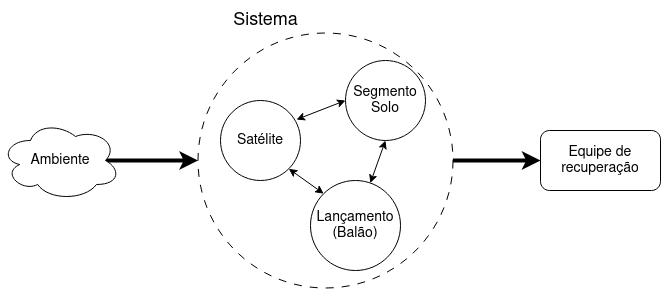

The diagram above was exported from draw.io. Its source (the exported page's mxGraphModel, read from the mxfile embedded in the PNG):
<mxGraphModel dx="704" dy="386" grid="1" gridSize="10" guides="1" tooltips="1" connect="1" arrows="1" fold="1" page="1" pageScale="1" pageWidth="850" pageHeight="1100" math="0" shadow="0">
  <root>
    <mxCell id="0" />
    <mxCell id="1" parent="0" />
    <mxCell id="SGJADNHCsB7ORd9xM12w-13" style="edgeStyle=orthogonalEdgeStyle;rounded=0;orthogonalLoop=1;jettySize=auto;html=1;exitX=0;exitY=0.5;exitDx=0;exitDy=0;entryX=0.875;entryY=0.5;entryDx=0;entryDy=0;entryPerimeter=0;strokeWidth=4;startArrow=classic;startFill=1;endArrow=none;endFill=0;" edge="1" parent="1" source="SGJADNHCsB7ORd9xM12w-6" target="SGJADNHCsB7ORd9xM12w-1">
      <mxGeometry relative="1" as="geometry" />
    </mxCell>
    <mxCell id="SGJADNHCsB7ORd9xM12w-14" style="edgeStyle=orthogonalEdgeStyle;rounded=0;orthogonalLoop=1;jettySize=auto;html=1;exitX=1;exitY=0.5;exitDx=0;exitDy=0;entryX=0;entryY=0.5;entryDx=0;entryDy=0;strokeWidth=4;" edge="1" parent="1" source="SGJADNHCsB7ORd9xM12w-6" target="SGJADNHCsB7ORd9xM12w-9">
      <mxGeometry relative="1" as="geometry" />
    </mxCell>
    <mxCell id="SGJADNHCsB7ORd9xM12w-6" value="" style="ellipse;whiteSpace=wrap;html=1;aspect=fixed;fillStyle=solid;gradientColor=none;gradientDirection=radial;dashed=1;dashPattern=8 8;" vertex="1" parent="1">
      <mxGeometry x="277.5" y="102.5" width="255" height="255" as="geometry" />
    </mxCell>
    <mxCell id="SGJADNHCsB7ORd9xM12w-1" value="&lt;font style=&quot;font-size: 14px;&quot;&gt;Ambiente&lt;/font&gt;" style="ellipse;shape=cloud;whiteSpace=wrap;html=1;" vertex="1" parent="1">
      <mxGeometry x="80" y="190" width="120" height="80" as="geometry" />
    </mxCell>
    <mxCell id="SGJADNHCsB7ORd9xM12w-3" value="&lt;div style=&quot;font-size: 14px;&quot;&gt;&lt;font style=&quot;font-size: 14px;&quot;&gt;Lançamento&lt;/font&gt;&lt;/div&gt;&lt;div style=&quot;font-size: 14px;&quot;&gt;&lt;font style=&quot;font-size: 14px;&quot;&gt;(Balão)&lt;/font&gt;&lt;/div&gt;" style="ellipse;whiteSpace=wrap;html=1;aspect=fixed;" vertex="1" parent="1">
      <mxGeometry x="390" y="250" width="90" height="90" as="geometry" />
    </mxCell>
    <mxCell id="SGJADNHCsB7ORd9xM12w-17" style="rounded=0;orthogonalLoop=1;jettySize=auto;html=1;exitX=0.5;exitY=1;exitDx=0;exitDy=0;startArrow=classic;startFill=1;" edge="1" parent="1" source="SGJADNHCsB7ORd9xM12w-4" target="SGJADNHCsB7ORd9xM12w-3">
      <mxGeometry relative="1" as="geometry">
        <mxPoint x="470" y="250" as="targetPoint" />
      </mxGeometry>
    </mxCell>
    <mxCell id="SGJADNHCsB7ORd9xM12w-4" value="&lt;div style=&quot;font-size: 14px;&quot;&gt;&lt;font style=&quot;font-size: 14px;&quot;&gt;Segmento&lt;/font&gt;&lt;/div&gt;&lt;div style=&quot;font-size: 14px;&quot;&gt;&lt;font style=&quot;font-size: 14px;&quot;&gt;Solo&lt;font style=&quot;font-size: 14px;&quot;&gt;&lt;br&gt;&lt;/font&gt;&lt;/font&gt;&lt;/div&gt;" style="ellipse;whiteSpace=wrap;html=1;aspect=fixed;" vertex="1" parent="1">
      <mxGeometry x="425" y="130" width="80" height="80" as="geometry" />
    </mxCell>
    <mxCell id="SGJADNHCsB7ORd9xM12w-15" style="rounded=0;orthogonalLoop=1;jettySize=auto;html=1;exitX=1;exitY=1;exitDx=0;exitDy=0;entryX=0;entryY=0;entryDx=0;entryDy=0;startArrow=classic;startFill=1;" edge="1" parent="1" source="SGJADNHCsB7ORd9xM12w-5" target="SGJADNHCsB7ORd9xM12w-3">
      <mxGeometry relative="1" as="geometry" />
    </mxCell>
    <mxCell id="SGJADNHCsB7ORd9xM12w-16" style="rounded=0;orthogonalLoop=1;jettySize=auto;html=1;entryX=0;entryY=0.5;entryDx=0;entryDy=0;exitX=0.95;exitY=0.238;exitDx=0;exitDy=0;exitPerimeter=0;startArrow=classic;startFill=1;" edge="1" parent="1" source="SGJADNHCsB7ORd9xM12w-5" target="SGJADNHCsB7ORd9xM12w-4">
      <mxGeometry relative="1" as="geometry">
        <mxPoint x="380" y="180" as="sourcePoint" />
      </mxGeometry>
    </mxCell>
    <mxCell id="SGJADNHCsB7ORd9xM12w-5" value="&lt;font style=&quot;font-size: 14px;&quot;&gt;Satélite&lt;/font&gt;" style="ellipse;whiteSpace=wrap;html=1;aspect=fixed;" vertex="1" parent="1">
      <mxGeometry x="300" y="170" width="80" height="80" as="geometry" />
    </mxCell>
    <mxCell id="SGJADNHCsB7ORd9xM12w-7" value="&lt;font style=&quot;font-size: 18px;&quot;&gt;Sistema&lt;/font&gt;" style="text;html=1;align=center;verticalAlign=middle;resizable=0;points=[];autosize=1;strokeColor=none;fillColor=none;" vertex="1" parent="1">
      <mxGeometry x="300" y="70" width="90" height="40" as="geometry" />
    </mxCell>
    <mxCell id="SGJADNHCsB7ORd9xM12w-9" value="&lt;font style=&quot;font-size: 14px;&quot;&gt;Equipe de recuperação&lt;/font&gt;" style="rounded=1;whiteSpace=wrap;html=1;" vertex="1" parent="1">
      <mxGeometry x="620" y="200" width="120" height="60" as="geometry" />
    </mxCell>
  </root>
</mxGraphModel>